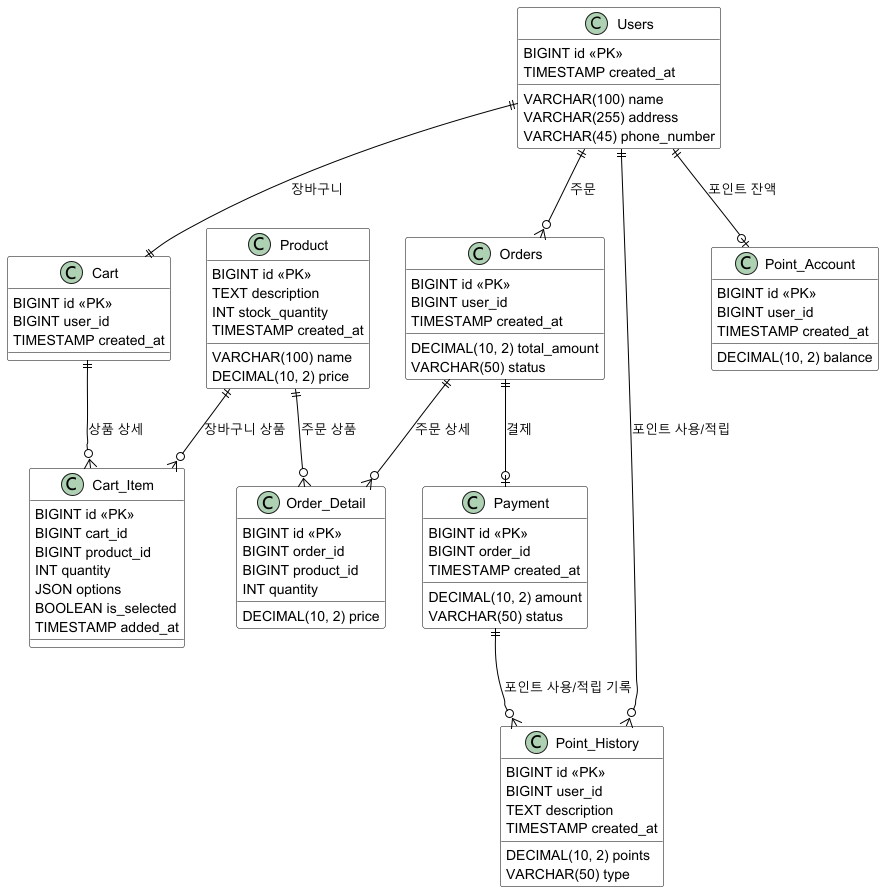

The diagram above was rendered by PlantUML. Its source (embedded in the PNG):
@startuml
!define RECTANGLE class
skinparam class {
    BackgroundColor White
    ArrowColor Black
    BorderColor Black
}

RECTANGLE Users {
    BIGINT id <<PK>>
    TIMESTAMP created_at
    VARCHAR(100) name
    VARCHAR(255) address
    VARCHAR(45) phone_number
}

RECTANGLE Cart {
    BIGINT id <<PK>>
    BIGINT user_id
    TIMESTAMP created_at
}

RECTANGLE Cart_Item {
    BIGINT id <<PK>>
    BIGINT cart_id
    BIGINT product_id
    INT quantity
    JSON options
    BOOLEAN is_selected
    TIMESTAMP added_at
}

RECTANGLE Product {
    BIGINT id <<PK>>
    TEXT description
    INT stock_quantity
    TIMESTAMP created_at
    VARCHAR(100) name
    DECIMAL(10, 2) price
}

RECTANGLE Orders {
    BIGINT id <<PK>>
    BIGINT user_id
    DECIMAL(10, 2) total_amount
    VARCHAR(50) status
    TIMESTAMP created_at
}

RECTANGLE Order_Detail {
    BIGINT id <<PK>>
    BIGINT order_id
    BIGINT product_id
    INT quantity
    DECIMAL(10, 2) price
}

RECTANGLE Payment {
    BIGINT id <<PK>>
    BIGINT order_id
    DECIMAL(10, 2) amount
    VARCHAR(50) status
    TIMESTAMP created_at
}

RECTANGLE Point_History {
    BIGINT id <<PK>>
    BIGINT user_id
    DECIMAL(10, 2) points
    VARCHAR(50) type
    TEXT description
    TIMESTAMP created_at
}

RECTANGLE Point_Account {
    BIGINT id <<PK>>
    BIGINT user_id
    DECIMAL(10, 2) balance
    TIMESTAMP created_at
}

Users ||--|| Cart : "장바구니"
Users ||--o{ Orders : "주문"
Users ||--o{ Point_History : "포인트 사용/적립"
Users ||--o| Point_Account : "포인트 잔액"

Cart ||--o{ Cart_Item : "상품 상세"
Product ||--o{ Cart_Item : "장바구니 상품"
Product ||--o{ Order_Detail : "주문 상품"

Orders ||--o{ Order_Detail : "주문 상세"
Orders ||--o| Payment : "결제"

Payment ||--o{ Point_History : "포인트 사용/적립 기록"
@enduml